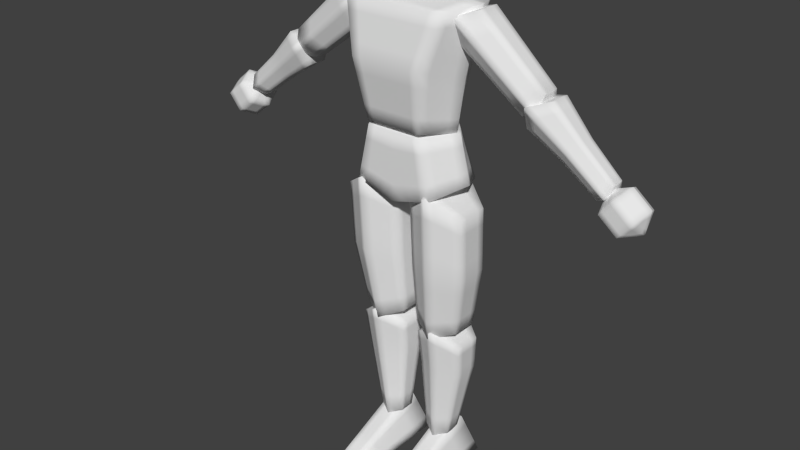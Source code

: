 # Source: testgastje.blend  (saved by Blender 2.64.0; exported with 4.5.12 LTS)
import bpy
from mathutils import Matrix  # noqa: F401  (used for matrix-valued properties, if any)

bpy.ops.wm.read_factory_settings(use_empty=True)
scene = bpy.context.scene
scene.name = 'Scene'

# ---- collections
col_collection_1 = bpy.data.collections.new('Collection 1'); scene.collection.children.link(col_collection_1)

# ---- materials (node trees are filled in below, after node groups)
mat_material = bpy.data.materials.new('Material')
mat_material.alpha_threshold = 0.0
mat_material.use_transparent_shadow = False
mat_material.roughness = 0.5
mat_material.line_color = (0.0, 0.0, 0.0, 1.0)

# ---- material node trees

# ---- world
world_world = bpy.data.worlds.new('World'); scene.world = world_world
world_world.color = (0.05088, 0.05088, 0.05088)
world_world.use_sun_shadow = False
world_world.sun_shadow_jitter_overblur = 0.0
world_world.cycles.sampling_method = 'MANUAL'
world_world.cycles.sample_map_resolution = 256

# ---- meshes
me_cube = bpy.data.meshes.new('Cube')
me_cube.from_pydata([(0.353, 0.2914, 4.584), (0.353, -0.4272, 4.584), (0.6289, 0.4272, 5.94), (0.6289, -0.4272, 5.94), (0.549, -2.98e-08, 4.528), (0.8262, -2.682e-07, 5.996), (0.351, 0.2976, 6.539), (0.351, -0.2976, 6.436), (0.351, 0.2976, 7.031), (0.351, -0.2784, 7.031), (0.3914, 0.3284, 6.733), (0.3914, -0.3284, 6.733), (0.3914, 0.0, 6.374), (0.3914, 0.0, 7.092), (0.4556, 0.0, 6.733), (0.4429, 0.3706, 5.179), (0.4429, -0.5652, 5.332), (0.6395, -1.49e-07, 5.179), (0.5993, -0.1378, 5.61), (1.441, -0.1107, 4.977), (0.6396, -0.2756, 5.886), (1.623, -0.2213, 5.076), (0.9028, -0.1378, 5.978), (1.685, -0.1107, 5.273), (0.9028, 0.1378, 5.978), (1.685, 0.1107, 5.273), (0.6396, 0.2756, 5.886), (1.623, 0.2213, 5.076), (0.5993, 0.1378, 5.61), (1.441, 0.1107, 4.977), (1.512, -0.1303, 4.874), (2.339, -0.08047, 4.305), (1.55, -0.2606, 5.135), (2.471, -0.1609, 4.376), (1.799, -0.1303, 5.223), (2.516, -0.08047, 4.52), (1.799, 0.1303, 5.223), (2.516, 0.08047, 4.52), (1.55, 0.2606, 5.135), (2.471, 0.1609, 4.376), (1.512, 0.1303, 4.874), (2.339, 0.08047, 4.305), (0.0906, -0.2411, 3.67), (0.09771, -0.105, 2.087), (0.4576, -0.4603, 3.872), (0.3808, -0.2636, 1.96), (0.8072, -0.2394, 3.641), (0.6731, -0.1036, 2.064), (0.8072, 0.1747, 3.641), (0.6731, 0.2288, 2.064), (0.4576, 0.3678, 3.872), (0.3808, 0.4014, 1.96), (0.0906, 0.1729, 3.67), (0.09771, 0.2274, 2.087), (0.1131, -0.1027, 1.888), (0.1991, -0.01938, 0.5293), (0.425, -0.289, 2.06), (0.3606, -0.1099, 0.4567), (0.7221, -0.1012, 1.864), (0.5274, -0.01859, 0.5161), (0.7221, 0.2506, 1.864), (0.5274, 0.1711, 0.5161), (0.425, 0.4147, 2.06), (0.3606, 0.2696, 0.4567), (0.1131, 0.2491, 1.888), (0.1991, 0.1703, 0.5293), (0.5024, 0.4272, 3.835), (0.5024, -0.4272, 3.835), (0.7325, -2.98e-08, 3.955), (0.3475, 0.2914, 4.532), (0.3475, -0.4272, 4.532), (0.5981, -1.49e-07, 4.532), (2.909, -3.841e-07, 4.341), (2.685, -4.322e-07, 4.526), (2.413, -4.553e-07, 4.424), (2.829, 0.2178, 4.244), (2.605, 0.2178, 4.429), (2.669, 0.2178, 4.05), (2.445, 0.2178, 4.235), (2.589, -3.736e-07, 3.953), (2.365, -4.217e-07, 4.138), (2.669, -0.2178, 4.05), (2.445, -0.2178, 4.235), (2.861, -3.811e-07, 4.055), (2.829, -0.2178, 4.244), (2.605, -0.2178, 4.429), (0.1176, 0.4549, 0.06707), (0.1715, -0.8057, 0.01629), (0.2544, 0.2695, 0.6072), (0.2814, -0.7485, 0.2095), (0.528, 0.2695, 0.6072), (0.5011, -0.7485, 0.2095), (0.6648, 0.4549, 0.06707), (0.6109, -0.8057, 0.01629), (0.09678, -0.2012, 2.878), (0.4511, -0.4071, 2.919), (0.801, -0.1995, 2.85), (0.801, 0.2074, 2.85), (0.4511, 0.4067, 2.919), (0.09678, 0.2057, 2.878), (0.6922, 0.272, 1.446), (0.6922, -0.05215, 1.446), (0.4145, -0.2192, 1.528), (0.1312, -0.05351, 1.468), (0.1312, 0.2707, 1.468), (0.4145, 0.4292, 1.528), (1.937, -0.09434, 4.605), (2.013, -0.1887, 4.754), (2.144, -0.09434, 4.857), (2.144, 0.09434, 4.857), (2.013, 0.1887, 4.754), (1.937, 0.09434, 4.605), (-0.353, 0.2914, 4.584), (-0.353, -0.4272, 4.584), (0.0, -0.4272, 4.584), (0.0, 0.2914, 4.584), (-0.6289, 0.4272, 5.94), (-0.6289, -0.4272, 5.94), (0.0, -0.4272, 5.94), (0.0, 0.4272, 5.94), (-0.549, -2.98e-08, 4.528), (0.0, 5.96e-08, 4.528), (-0.8262, -2.682e-07, 5.996), (0.0, 0.0, 6.067), (0.0, -0.4381, 6.295), (0.0, 0.3461, 6.398), (-0.351, 0.2976, 6.539), (-0.351, -0.2976, 6.436), (0.0, -0.3545, 7.116), (0.0, 0.4253, 7.146), (-0.351, 0.2976, 7.031), (-0.351, -0.2784, 7.031), (0.0, 0.4835, 6.733), (0.0, -0.4835, 6.733), (-0.3914, 0.3284, 6.733), (-0.3914, -0.3284, 6.733), (-0.3914, 0.0, 6.374), (-0.3914, 0.0, 7.092), (0.0, 0.0, 6.205), (0.0, 0.0, 7.262), (-0.4556, 0.0, 6.733), (-0.4429, 0.3706, 5.179), (-0.4429, -0.5652, 5.332), (0.0, -0.5652, 5.332), (0.0, 0.3706, 5.179), (-0.6395, -1.49e-07, 5.179), (-0.5993, -0.1378, 5.61), (-1.441, -0.1107, 4.977), (-0.6396, -0.2756, 5.886), (-1.623, -0.2213, 5.076), (-0.9028, -0.1378, 5.978), (-1.685, -0.1107, 5.273), (-0.9028, 0.1378, 5.978), (-1.685, 0.1107, 5.273), (-0.6396, 0.2756, 5.886), (-1.623, 0.2213, 5.076), (-0.5993, 0.1378, 5.61), (-1.441, 0.1107, 4.977), (-1.512, -0.1303, 4.874), (-2.339, -0.08047, 4.305), (-1.55, -0.2606, 5.135), (-2.471, -0.1609, 4.376), (-1.799, -0.1303, 5.223), (-2.516, -0.08047, 4.52), (-1.799, 0.1303, 5.223), (-2.516, 0.08047, 4.52), (-1.55, 0.2606, 5.135), (-2.471, 0.1609, 4.376), (-1.512, 0.1303, 4.874), (-2.339, 0.08047, 4.305), (-0.0906, -0.2411, 3.67), (-0.09771, -0.105, 2.087), (-0.4576, -0.4603, 3.872), (-0.3808, -0.2636, 1.96), (-0.8072, -0.2394, 3.641), (-0.6731, -0.1036, 2.064), (-0.8072, 0.1747, 3.641), (-0.6731, 0.2288, 2.064), (-0.4576, 0.3678, 3.872), (-0.3808, 0.4014, 1.96), (-0.0906, 0.1729, 3.67), (-0.09771, 0.2274, 2.087), (-0.1131, -0.1027, 1.888), (-0.1991, -0.01938, 0.5293), (-0.425, -0.289, 2.06), (-0.3606, -0.1099, 0.4567), (-0.7221, -0.1012, 1.864), (-0.5274, -0.01859, 0.5161), (-0.7221, 0.2506, 1.864), (-0.5274, 0.1711, 0.5161), (-0.425, 0.4147, 2.06), (-0.3606, 0.2696, 0.4567), (-0.1131, 0.2491, 1.888), (-0.1991, 0.1703, 0.5293), (-0.5024, 0.4272, 3.835), (-0.5024, -0.4272, 3.835), (0.0, -0.4272, 3.701), (0.0, 0.4272, 3.701), (-0.7325, -2.98e-08, 3.955), (0.0, 5.96e-08, 3.551), (-0.3475, 0.2914, 4.532), (-0.3475, -0.4272, 4.532), (0.0, -0.4272, 4.532), (0.0, 0.2914, 4.532), (-0.5981, -1.49e-07, 4.532), (-2.909, -3.841e-07, 4.341), (-2.685, -4.322e-07, 4.526), (-2.413, -4.553e-07, 4.424), (-2.829, 0.2178, 4.244), (-2.605, 0.2178, 4.429), (-2.669, 0.2178, 4.05), (-2.445, 0.2178, 4.235), (-2.589, -3.736e-07, 3.953), (-2.365, -4.217e-07, 4.138), (-2.669, -0.2178, 4.05), (-2.445, -0.2178, 4.235), (-2.861, -3.811e-07, 4.055), (-2.829, -0.2178, 4.244), (-2.605, -0.2178, 4.429), (-0.1176, 0.4549, 0.06707), (-0.1715, -0.8057, 0.01629), (-0.2544, 0.2695, 0.6072), (-0.2814, -0.7485, 0.2095), (-0.528, 0.2695, 0.6072), (-0.5011, -0.7485, 0.2095), (-0.6648, 0.4549, 0.06707), (-0.6109, -0.8057, 0.01629), (-0.09678, -0.2012, 2.878), (-0.4511, -0.4071, 2.919), (-0.801, -0.1995, 2.85), (-0.801, 0.2074, 2.85), (-0.4511, 0.4067, 2.919), (-0.09678, 0.2057, 2.878), (-0.6922, 0.272, 1.446), (-0.6922, -0.05215, 1.446), (-0.4145, -0.2192, 1.528), (-0.1312, -0.05351, 1.468), (-0.1312, 0.2707, 1.468), (-0.4145, 0.4292, 1.528), (-1.937, -0.09434, 4.605), (-2.013, -0.1887, 4.754), (-2.144, -0.09434, 4.857), (-2.144, 0.09434, 4.857), (-2.013, 0.1887, 4.754), (-1.937, 0.09434, 4.605), (0.0, -0.06787, 4.532)], [], [(4, 1, 114, 121), (5, 123, 118, 3), (17, 5, 3, 16), (16, 3, 118, 143), (15, 0, 115, 144), (0, 4, 121, 115), (2, 119, 123, 5), (15, 2, 5, 17), (132, 10, 6, 125), (14, 11, 7, 12), (11, 133, 124, 7), (138, 125, 6, 12), (13, 8, 129, 139), (129, 8, 10, 132), (13, 9, 11, 14), (9, 128, 133, 11), (124, 138, 12, 7), (8, 13, 14, 10), (9, 13, 139, 128), (10, 14, 12, 6), (4, 17, 16, 1), (1, 16, 143, 114), (2, 15, 144, 119), (0, 15, 17, 4), (18, 19, 21, 20), (20, 21, 23, 22), (18, 20, 26, 28), (22, 23, 25, 24), (23, 21, 27, 25), (24, 25, 27, 26), (21, 19, 29, 27), (28, 29, 19, 18), (26, 27, 29, 28), (20, 22, 24, 26), (106, 31, 33, 107), (107, 33, 35, 108), (30, 32, 38, 40), (108, 35, 37, 109), (35, 33, 39, 37), (109, 37, 39, 110), (33, 31, 41, 39), (111, 41, 31, 106), (110, 39, 41, 111), (32, 34, 36, 38), (94, 43, 45, 95), (95, 45, 47, 96), (42, 44, 50, 52), (96, 47, 49, 97), (47, 45, 51, 49), (97, 49, 51, 98), (45, 43, 53, 51), (99, 53, 43, 94), (98, 51, 53, 99), (44, 46, 48, 50), (103, 55, 57, 102), (102, 57, 59, 101), (54, 56, 62, 64), (101, 59, 61, 100), (59, 57, 63, 61), (100, 61, 63, 105), (57, 55, 65, 63), (104, 65, 55, 103), (105, 63, 65, 104), (56, 58, 60, 62), (68, 67, 196, 199), (69, 66, 197, 203), (66, 68, 199, 197), (68, 71, 70, 67), (67, 70, 202, 196), (66, 69, 71, 68), (75, 76, 73, 72), (77, 78, 76, 75), (79, 80, 78, 77), (81, 82, 80, 79), (84, 85, 82, 81), (76, 74, 73), (83, 75, 72), (83, 77, 75), (78, 74, 76), (83, 79, 77), (80, 74, 78), (83, 81, 79), (82, 74, 80), (83, 84, 81), (85, 74, 82), (83, 72, 84), (72, 73, 85, 84), (73, 74, 85), (86, 87, 89, 88), (88, 89, 91, 90), (89, 87, 93, 91), (90, 91, 93, 92), (86, 88, 90, 92), (87, 86, 92, 93), (42, 94, 95, 44), (44, 95, 96, 46), (46, 96, 97, 48), (48, 97, 98, 50), (52, 99, 94, 42), (50, 98, 99, 52), (64, 104, 103, 54), (54, 103, 102, 56), (56, 102, 101, 58), (60, 100, 105, 62), (62, 105, 104, 64), (58, 101, 100, 60), (30, 106, 107, 32), (32, 107, 108, 34), (34, 108, 109, 36), (36, 109, 110, 38), (40, 111, 106, 30), (38, 110, 111, 40), (120, 121, 114, 113), (122, 117, 118, 123), (145, 142, 117, 122), (142, 143, 118, 117), (141, 144, 115, 112), (112, 115, 121, 120), (116, 122, 123, 119), (141, 145, 122, 116), (132, 125, 126, 134), (140, 136, 127, 135), (135, 127, 124, 133), (138, 136, 126, 125), (137, 139, 129, 130), (129, 132, 134, 130), (137, 140, 135, 131), (131, 135, 133, 128), (124, 127, 136, 138), (130, 134, 140, 137), (131, 128, 139, 137), (134, 126, 136, 140), (120, 113, 142, 145), (113, 114, 143, 142), (116, 119, 144, 141), (112, 120, 145, 141), (146, 148, 149, 147), (148, 150, 151, 149), (146, 156, 154, 148), (150, 152, 153, 151), (151, 153, 155, 149), (152, 154, 155, 153), (149, 155, 157, 147), (156, 146, 147, 157), (154, 156, 157, 155), (148, 154, 152, 150), (239, 240, 161, 159), (240, 241, 163, 161), (158, 168, 166, 160), (241, 242, 165, 163), (163, 165, 167, 161), (242, 243, 167, 165), (161, 167, 169, 159), (244, 239, 159, 169), (243, 244, 169, 167), (160, 166, 164, 162), (227, 228, 173, 171), (228, 229, 175, 173), (170, 180, 178, 172), (229, 230, 177, 175), (175, 177, 179, 173), (230, 231, 179, 177), (173, 179, 181, 171), (232, 227, 171, 181), (231, 232, 181, 179), (172, 178, 176, 174), (236, 235, 185, 183), (235, 234, 187, 185), (182, 192, 190, 184), (234, 233, 189, 187), (187, 189, 191, 185), (233, 238, 191, 189), (185, 191, 193, 183), (237, 236, 183, 193), (238, 237, 193, 191), (184, 190, 188, 186), (198, 199, 196, 195), (200, 203, 197, 194), (194, 197, 199, 198), (198, 195, 201, 204), (195, 196, 202, 201), (194, 198, 204, 200), (208, 205, 206, 209), (210, 208, 209, 211), (212, 210, 211, 213), (214, 212, 213, 215), (217, 214, 215, 218), (209, 206, 207), (216, 205, 208), (216, 208, 210), (211, 209, 207), (216, 210, 212), (213, 211, 207), (216, 212, 214), (215, 213, 207), (216, 214, 217), (218, 215, 207), (216, 217, 205), (205, 217, 218, 206), (206, 218, 207), (219, 221, 222, 220), (221, 223, 224, 222), (222, 224, 226, 220), (223, 225, 226, 224), (219, 225, 223, 221), (220, 226, 225, 219), (170, 172, 228, 227), (172, 174, 229, 228), (174, 176, 230, 229), (176, 178, 231, 230), (180, 170, 227, 232), (178, 180, 232, 231), (192, 182, 236, 237), (182, 184, 235, 236), (184, 186, 234, 235), (188, 190, 238, 233), (190, 192, 237, 238), (186, 188, 233, 234), (158, 160, 240, 239), (160, 162, 241, 240), (162, 164, 242, 241), (164, 166, 243, 242), (168, 158, 239, 244), (166, 168, 244, 243), (245, 203, 200, 204), (71, 69, 203, 245), (70, 71, 245, 202), (202, 245, 204, 201)])
me_cube.polygons.foreach_set('use_smooth', [True] * 228)
me_cube.materials.append(mat_material)
me_cube.use_remesh_preserve_volume = False
me_cube.use_remesh_preserve_attributes = False
me_cube.use_mirror_x = True
me_cube.update()
arm_armature = bpy.data.armatures.new('Armature')  # bones are not reproduced

# ---- objects
ob_armature = bpy.data.objects.new('Armature', arm_armature)
ob_cube = bpy.data.objects.new('Cube', me_cube)

# ---- transforms, parenting, visibility, modifiers, constraints
ob_armature.location = (0.0, 0.0, 0.0)
ob_armature.show_in_front = True
ob_armature.lineart.crease_threshold = 0.0
ob_cube.location = (0.0, 0.0, 0.0)
ob_cube.lock_rotations_4d = False
ob_cube.empty_display_type = 'ARROWS'
ob_cube.lineart.crease_threshold = 0.0
ob_cube.use_mesh_mirror_x = True
_vg = ob_cube.vertex_groups.new(name='hand_L')
_vg.add([72, 73, 74, 75, 76, 77, 78, 79, 80, 81, 82, 83, 84, 85], 1.0, 'REPLACE')
_vg = ob_cube.vertex_groups.new(name='hand_R')
_vg.add([205, 206, 207, 208, 209, 210, 211, 212, 213, 214, 215, 216, 217, 218], 1.0, 'REPLACE')
_vg = ob_cube.vertex_groups.new(name='lowerarm_L')
_vg.add([30, 31, 32, 33, 34, 35, 36, 37, 38, 39, 40, 41, 106, 107, 108, 109, 110, 111], 1.0, 'REPLACE')
_vg = ob_cube.vertex_groups.new(name='lowerarm_R')
_vg.add([158, 159, 160, 161, 162, 163, 164, 165, 166, 167, 168, 169, 239, 240, 241, 242, 243, 244], 1.0, 'REPLACE')
_vg = ob_cube.vertex_groups.new(name='upperarm_L')
_vg.add([18, 19, 20, 21, 22, 23, 24, 25, 26, 27, 28, 29], 1.0, 'REPLACE')
_vg = ob_cube.vertex_groups.new(name='upperarm_R')
_vg.add([146, 147, 148, 149, 150, 151, 152, 153, 154, 155, 156, 157], 1.0, 'REPLACE')
_vg = ob_cube.vertex_groups.new(name='lowerspine')
for _i, _w in zip([0, 1, 2, 3, 4, 5, 15, 16, 17, 18, 20, 22, 24, 26, 28, 112, 113, 114, 115, 116, 117, 118, 119, 120, 121, 122, 123, 141, 142, 143, 144, 145, 146, 148, 150, 152, 154, 156], [1.0, 1.0, 0.0, 0.0, 1.0, 0.0, 0.0, 0.0, 0.0, 0.0, 0.0, 0.0, 0.0, 0.0, 0.0, 1.0, 1.0, 1.0, 1.0, 0.0, 0.0, 0.0, 0.0, 1.0, 1.0, 0.0, 0.0, 0.0, 0.0, 0.0, 0.0, 0.0, 0.0, 0.0, 0.0, 0.0, 0.0, 0.0]): _vg.add([_i], _w, 'REPLACE')
_vg = ob_cube.vertex_groups.new(name='head')
_vg.add([6, 7, 8, 9, 10, 11, 12, 13, 14, 124, 125, 126, 127, 128, 129, 130, 131, 132, 133, 134, 135, 136, 137, 138, 139, 140], 1.0, 'REPLACE')
_vg = ob_cube.vertex_groups.new(name='hipbone')
_vg.add([66, 67, 68, 69, 70, 71, 194, 195, 196, 197, 198, 199, 200, 201, 202, 203, 204, 245], 1.0, 'REPLACE')
_vg = ob_cube.vertex_groups.new(name='upperleg_L')
_vg.add([42, 43, 44, 45, 46, 47, 48, 49, 50, 51, 52, 53, 94, 95, 96, 97, 98, 99], 1.0, 'REPLACE')
_vg = ob_cube.vertex_groups.new(name='upperleg_R')
_vg.add([170, 171, 172, 173, 174, 175, 176, 177, 178, 179, 180, 181, 227, 228, 229, 230, 231, 232], 1.0, 'REPLACE')
_vg = ob_cube.vertex_groups.new(name='lowerleg_L')
_vg.add([54, 55, 56, 57, 58, 59, 60, 61, 62, 63, 64, 65, 100, 101, 102, 103, 104, 105], 1.0, 'REPLACE')
_vg = ob_cube.vertex_groups.new(name='lowerleg_R')
_vg.add([182, 183, 184, 185, 186, 187, 188, 189, 190, 191, 192, 193, 233, 234, 235, 236, 237, 238], 1.0, 'REPLACE')
_vg = ob_cube.vertex_groups.new(name='foot_L')
_vg.add([86, 87, 88, 89, 90, 91, 92, 93], 1.0, 'REPLACE')
_vg = ob_cube.vertex_groups.new(name='foot_R')
_vg.add([219, 220, 221, 222, 223, 224, 225, 226], 1.0, 'REPLACE')
_vg = ob_cube.vertex_groups.new(name='upperspine')
_vg.add([2, 3, 5, 15, 16, 17, 116, 117, 118, 119, 122, 123, 141, 142, 143, 144, 145], 1.0, 'REPLACE')
_m = ob_cube.modifiers.new('Armature', 'ARMATURE')
_m.object = ob_armature
_m.use_bone_envelopes = True
_m = ob_cube.modifiers.new('Subsurf', 'SUBSURF')
_m.uv_smooth = 'PRESERVE_CORNERS'
_m.quality = 2
_m.subdivision_type = 'SIMPLE'
_m.show_only_control_edges = False

# ---- collection membership
col_collection_1.objects.link(ob_armature)
col_collection_1.objects.link(ob_cube)

# ---- scene / render settings (as saved in the file)
scene.frame_start = 0; scene.frame_end = 23; scene.frame_set(0)
scene.render.engine = 'BLENDER_EEVEE_NEXT'
scene.render.image_settings.color_mode = 'RGB'
scene.render.image_settings.compression = 90
scene.render.resolution_percentage = 50
scene.render.dither_intensity = 0.0
scene.render.bake_margin = 2
scene.render.bake_bias = 0.0
scene.cycles.use_denoising = False
scene.cycles.samples = 10
scene.cycles.sampling_pattern = 'TABULATED_SOBOL'
scene.cycles.light_sampling_threshold = 0.0
scene.cycles.use_adaptive_sampling = False
scene.cycles.use_light_tree = False
scene.cycles.blur_glossy = 0.0
scene.cycles.volume_bounces = 1
scene.cycles.pixel_filter_type = 'GAUSSIAN'
scene.cycles.sample_clamp_indirect = 0.0
scene.view_settings.view_transform = 'Standard'
bpy.context.view_layer.update()

# ---- added for rendering (the .blend has no active camera and no usable light): camera, sun
cam_auto = bpy.data.cameras.new('AutoCamera')
cam_auto.lens = 50.0
cam_auto.sensor_width = 36.0
cam_auto.clip_end = 1000.0
ob_auto_camera = bpy.data.objects.new('AutoCamera', cam_auto)
scene.collection.objects.link(ob_auto_camera)
ob_auto_camera.location = (7.17818, -8.91774, 9.09777)
ob_auto_camera.rotation_euler = (1.09748, -7.21219e-08, 0.694738)
scene.camera = ob_auto_camera
light_auto_sun = bpy.data.lights.new('AutoSun', 'SUN')
light_auto_sun.energy = 3.0
light_auto_sun.angle = 0.0523599
ob_auto_sun = bpy.data.objects.new('AutoSun', light_auto_sun)
scene.collection.objects.link(ob_auto_sun)
ob_auto_sun.rotation_euler = (0.872665, 0.174533, 0.523599)
bpy.context.view_layer.update()
